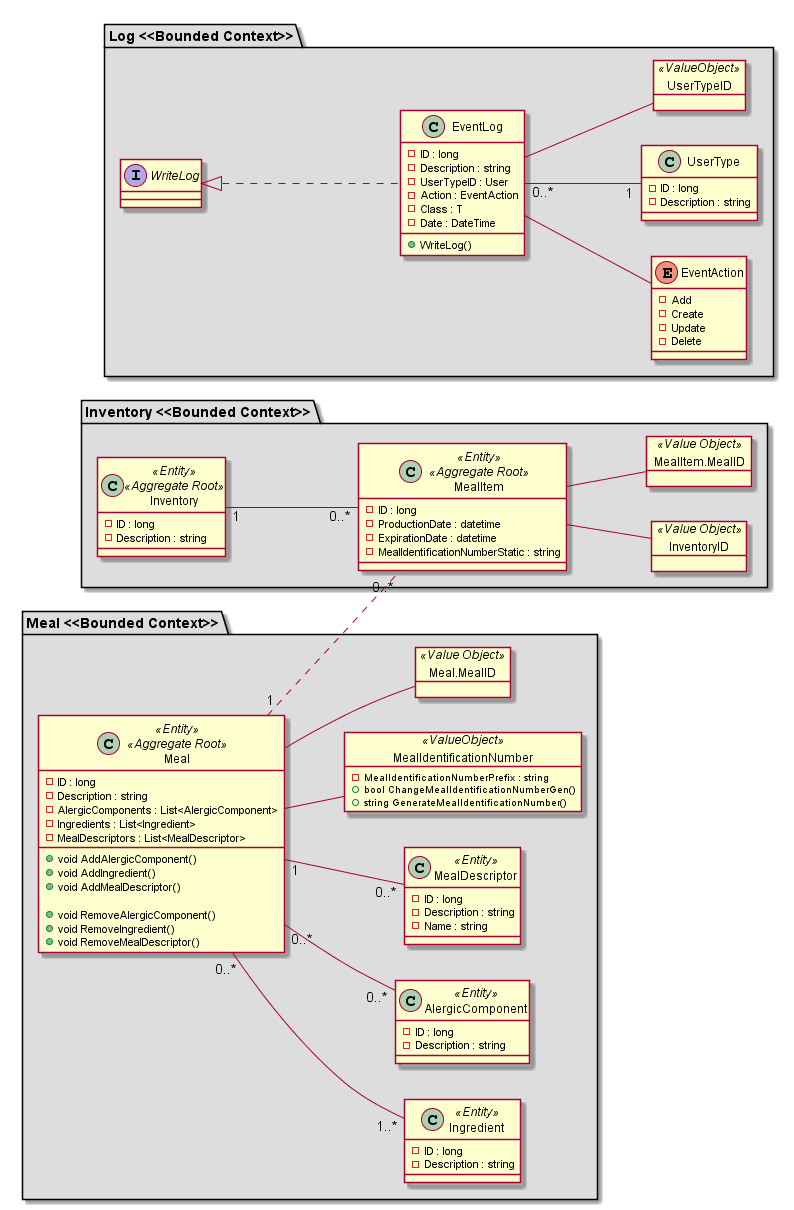

The diagram above was rendered by PlantUML. Its source (embedded in the PNG):
@startuml DomainModelDiagram
left to right direction

package "Inventory <<Bounded Context>>" #DDDDDD {

    class Inventory <<Entity>> <<Aggregate Root>> {
        -ID : long
        -Description : string
    }

    class MealItem <<Entity>> <<Aggregate Root>> {
        -ID : long
        -ProductionDate : datetime
        -ExpirationDate : datetime
        -MealIdentificationNumberStatic : string
    }

    object InventoryID <<Value Object>>

    object MealItem.MealID <<Value Object>>

    MealItem -- InventoryID
    MealItem -- MealItem.MealID
    Inventory "1" -- "0..*" MealItem
}

package "Meal <<Bounded Context>>" #DDDDDD {

    class Meal <<Entity>> <<Aggregate Root>> {
        -ID : long
        -Description : string
        -AlergicComponents : List<AlergicComponent>
        -Ingredients : List<Ingredient>
        -MealDescriptors : List<MealDescriptor>

        +void AddAlergicComponent()
        +void AddIngredient()
        +void AddMealDescriptor()

        +void RemoveAlergicComponent()
        +void RemoveIngredient()
        +void RemoveMealDescriptor()
    }

    class Ingredient <<Entity>> {
        -ID : long
        -Description : string
    }

    class AlergicComponent <<Entity>> {
        -ID : long
        -Description : string
    }

    class MealDescriptor <<Entity>> {
        -ID : long
        -Description : string
        -Name : string
    }

    object MealIdentificationNumber <<ValueObject>> {
        -MealIdentificationNumberPrefix : string

        +bool ChangeMealIdentificationNumberGen()
        +string GenerateMealIdentificationNumber()
    }

    object Meal.MealID <<Value Object>>

    Meal "0..*" -- "0..*" AlergicComponent
    Meal "1" -- "0..*" MealDescriptor
    Meal "0..*" -- "1..*" Ingredient
    Meal -- MealIdentificationNumber
    Meal -- Meal.MealID
}

Meal "1" .. "0..*" MealItem



package "Log <<Bounded Context>>" #DDDDDD {

    interface WriteLog

    class EventLog  {
        -ID : long
        -Description : string
        -UserTypeID : User
        -Action : EventAction
        -Class : T
        -Date : DateTime

        +WriteLog()
    }

    enum EventAction {
        - Add
        - Create
        - Update
        - Delete
    }

    class UserType {
        -ID : long
        -Description : string
    }

    object UserTypeID <<ValueObject>>

    WriteLog <|.. EventLog
    EventLog -- UserTypeID
    EventLog -- EventAction
    EventLog "0..*" -- "1" UserType
}


@enduml